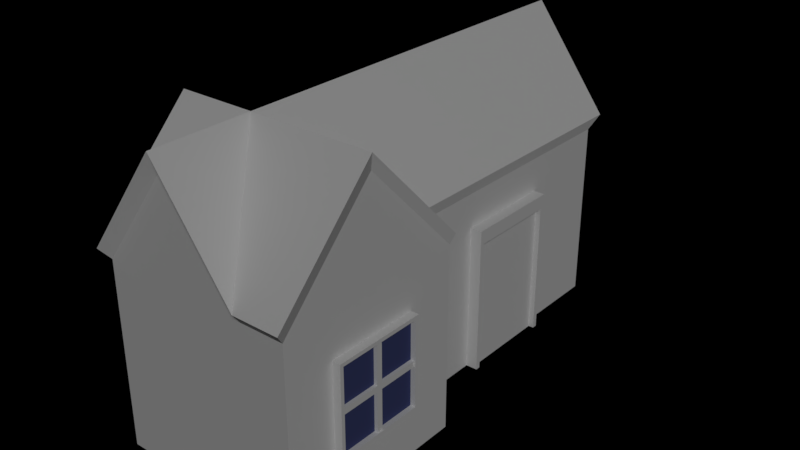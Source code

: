 # Source: house1.blend  (saved by Blender 2.78.0; exported with 4.5.12 LTS)
import bpy
from mathutils import Matrix  # noqa: F401  (used for matrix-valued properties, if any)

bpy.ops.wm.read_factory_settings(use_empty=True)
scene = bpy.context.scene
scene.name = 'Scene'

# ---- collections
col_collection_1 = bpy.data.collections.new('Collection 1'); scene.collection.children.link(col_collection_1)

# ---- materials (node trees are filled in below, after node groups)
mat_wall = bpy.data.materials.new('Wall')
mat_wall.alpha_threshold = 0.0
mat_wall.use_transparent_shadow = False
mat_wall.roughness = 0.5
mat_roof = bpy.data.materials.new('Roof')
mat_roof.alpha_threshold = 0.0
mat_roof.use_transparent_shadow = False
mat_roof.roughness = 0.5
mat_frame = bpy.data.materials.new('Frame')
mat_frame.alpha_threshold = 0.0
mat_frame.use_transparent_shadow = False
mat_frame.roughness = 0.5
mat_glass = bpy.data.materials.new('Glass')
mat_glass.alpha_threshold = 0.0
mat_glass.use_transparent_shadow = False
mat_glass.diffuse_color = (0.06093, 0.07357, 0.2019, 1.0)
mat_glass.roughness = 0.5
mat_door = bpy.data.materials.new('Door')
mat_door.alpha_threshold = 0.0
mat_door.use_transparent_shadow = False
mat_door.roughness = 0.5

# ---- material node trees

# ---- lights
light_sun = bpy.data.lights.new('Sun', 'SUN')
light_sun.transmission_factor = 0.0
light_sun.angle = 0.1993
light_sun.energy = 1.0
light_sun.shadow_buffer_clip_start = 0.5
light_sun.shadow_soft_size = 0.1
light_sun.shadow_cascade_max_distance = 1000.0

# ---- meshes
me_cube_003 = bpy.data.meshes.new('Cube.003')
me_cube_003.from_pydata([(0.5313, 1.019, 0.0), (0.5313, 1.019, 1.561), (0.5313, 2.092, 0.0), (0.5313, 2.092, 1.561), (0.5984, 1.07, 0.0), (0.5984, 1.07, 1.413), (0.5984, 2.041, 0.0), (0.5984, 2.041, 1.413), (0.5984, 2.092, 1.561), (0.5984, 2.092, 0.0), (0.5984, 1.019, 0.0), (0.5984, 1.019, 1.561), (0.6535, 2.092, 1.561), (0.6535, 2.092, 0.0), (0.6535, 1.019, 1.561), (0.6535, 1.019, 0.0), (0.6535, 2.041, 1.413), (0.6535, 2.041, 0.0), (0.6535, 1.07, 1.413), (0.6535, 1.07, 0.0), (0.9844, -1.405, 0.5399), (0.9844, -1.405, 1.508), (0.9844, -0.4371, 0.5399), (0.9844, -0.4371, 1.508), (1.054, -1.368, 0.5777), (1.054, -1.368, 1.47), (1.054, -0.4749, 0.5777), (1.054, -0.4749, 1.47), (1.054, -0.4371, 1.508), (1.054, -0.4371, 0.5399), (1.054, -1.405, 0.5399), (1.054, -1.405, 1.508), (1.07, -0.4371, 1.508), (1.07, -0.4371, 0.5399), (1.07, -1.405, 0.5399), (1.07, -1.405, 1.508), (1.07, -0.4749, 1.47), (1.07, -0.4749, 0.5777), (1.07, -1.368, 0.5777), (1.07, -1.368, 1.47), (0.9844, -0.889, 0.5399), (0.9844, -0.9535, 0.5399), (0.9844, -0.9535, 1.508), (0.9844, -0.889, 1.508), (1.054, -0.9535, 0.5399), (1.054, -0.889, 0.5399), (1.054, -0.889, 1.508), (1.054, -0.9535, 1.508), (1.054, -0.951, 0.5777), (1.054, -0.8915, 0.5777), (1.054, -0.8915, 1.47), (1.054, -0.951, 1.47), (1.07, -0.9535, 0.5399), (1.07, -0.889, 0.5399), (1.07, -0.889, 1.508), (1.07, -0.9535, 1.508), (1.07, -0.951, 0.5777), (1.07, -0.8915, 0.5777), (1.07, -0.8915, 1.47), (1.07, -0.951, 1.47), (0.9844, -1.405, 0.9918), (0.9844, -1.405, 1.056), (0.9844, -0.4371, 1.056), (0.9844, -0.4371, 0.9918), (1.054, -0.4371, 1.056), (1.054, -0.4371, 0.9918), (1.054, -1.405, 1.056), (1.054, -1.405, 0.9918), (1.054, -0.4749, 1.054), (1.054, -0.4749, 0.9943), (1.054, -1.368, 1.054), (1.054, -1.368, 0.9943), (1.07, -0.4371, 1.056), (1.07, -0.4371, 0.9918), (1.07, -1.405, 1.056), (1.07, -1.405, 0.9918), (1.07, -0.4749, 1.054), (1.07, -0.4749, 0.9943), (1.07, -1.368, 1.054), (1.07, -1.368, 0.9943), (1.054, -0.8915, 1.054), (1.054, -0.8915, 0.9943), (1.054, -0.951, 1.054), (1.054, -0.951, 0.9943), (1.017, -0.4749, 0.9943), (1.017, -0.4749, 0.5777), (1.017, -0.8915, 0.5777), (1.017, -0.951, 1.47), (1.017, -1.368, 1.47), (1.017, -1.368, 0.9943), (1.017, -1.368, 0.5777), (1.017, -0.951, 0.5777), (1.017, -0.4749, 1.47), (1.017, -0.8915, 1.47), (1.017, -0.8915, 0.9943), (1.017, -0.951, 0.9943), (1.017, -0.4749, 1.054), (1.017, -1.368, 1.054), (1.017, -0.8915, 1.054), (1.017, -0.951, 1.054), (-1.016, 0.07288, 0.5399), (-1.016, 0.07288, 1.508), (-1.016, -0.8954, 0.5399), (-1.016, -0.8954, 1.508), (-1.085, 0.03509, 0.5777), (-1.085, 0.03509, 1.47), (-1.085, -0.8576, 0.5777), (-1.085, -0.8576, 1.47), (-1.085, -0.8954, 1.508), (-1.085, -0.8954, 0.5399), (-1.085, 0.07288, 0.5399), (-1.085, 0.07288, 1.508), (-1.101, -0.8954, 1.508), (-1.101, -0.8954, 0.5399), (-1.101, 0.07288, 0.5399), (-1.101, 0.07288, 1.508), (-1.101, -0.8576, 1.47), (-1.101, -0.8576, 0.5777), (-1.101, 0.03509, 0.5777), (-1.101, 0.03509, 1.47), (-1.016, -0.4435, 0.5399), (-1.016, -0.379, 0.5399), (-1.016, -0.379, 1.508), (-1.016, -0.4435, 1.508), (-1.085, -0.379, 0.5399), (-1.085, -0.4435, 0.5399), (-1.085, -0.4435, 1.508), (-1.085, -0.379, 1.508), (-1.085, -0.3815, 0.5777), (-1.085, -0.441, 0.5777), (-1.085, -0.441, 1.47), (-1.085, -0.3815, 1.47), (-1.101, -0.379, 0.5399), (-1.101, -0.4435, 0.5399), (-1.101, -0.4435, 1.508), (-1.101, -0.379, 1.508), (-1.101, -0.3815, 0.5777), (-1.101, -0.441, 0.5777), (-1.101, -0.441, 1.47), (-1.101, -0.3815, 1.47), (-1.016, 0.07288, 0.9918), (-1.016, 0.07288, 1.056), (-1.016, -0.8954, 1.056), (-1.016, -0.8954, 0.9918), (-1.085, -0.8954, 1.056), (-1.085, -0.8954, 0.9918), (-1.085, 0.07288, 1.056), (-1.085, 0.07288, 0.9918), (-1.085, -0.8576, 1.054), (-1.085, -0.8576, 0.9943), (-1.085, 0.03509, 1.054), (-1.085, 0.03509, 0.9943), (-1.101, -0.8954, 1.056), (-1.101, -0.8954, 0.9918), (-1.101, 0.07288, 1.056), (-1.101, 0.07288, 0.9918), (-1.101, -0.8576, 1.054), (-1.101, -0.8576, 0.9943), (-1.101, 0.03509, 1.054), (-1.101, 0.03509, 0.9943), (-1.085, -0.441, 1.054), (-1.085, -0.441, 0.9943), (-1.085, -0.3815, 1.054), (-1.085, -0.3815, 0.9943), (-1.048, -0.8576, 0.9943), (-1.048, -0.8576, 0.5777), (-1.048, -0.441, 0.5777), (-1.048, -0.3815, 1.47), (-1.048, 0.03509, 1.47), (-1.048, 0.03509, 0.9943), (-1.048, 0.03509, 0.5777), (-1.048, -0.3815, 0.5777), (-1.048, -0.8576, 1.47), (-1.048, -0.441, 1.47), (-1.048, -0.441, 0.9943), (-1.048, -0.3815, 0.9943), (-1.048, -0.8576, 1.054), (-1.048, 0.03509, 1.054), (-1.048, -0.441, 1.054), (-1.048, -0.3815, 1.054), (-1.016, 2.323, 0.5399), (-1.016, 2.323, 1.508), (-1.016, 1.355, 0.5399), (-1.016, 1.355, 1.508), (-1.085, 2.285, 0.5777), (-1.085, 2.285, 1.47), (-1.085, 1.392, 0.5777), (-1.085, 1.392, 1.47), (-1.085, 1.355, 1.508), (-1.085, 1.355, 0.5399), (-1.085, 2.323, 0.5399), (-1.085, 2.323, 1.508), (-1.101, 1.355, 1.508), (-1.101, 1.355, 0.5399), (-1.101, 2.323, 0.5399), (-1.101, 2.323, 1.508), (-1.101, 1.392, 1.47), (-1.101, 1.392, 0.5777), (-1.101, 2.285, 0.5777), (-1.101, 2.285, 1.47), (-1.016, 1.806, 0.5399), (-1.016, 1.871, 0.5399), (-1.016, 1.871, 1.508), (-1.016, 1.806, 1.508), (-1.085, 1.871, 0.5399), (-1.085, 1.806, 0.5399), (-1.085, 1.806, 1.508), (-1.085, 1.871, 1.508), (-1.085, 1.869, 0.5777), (-1.085, 1.809, 0.5777), (-1.085, 1.809, 1.47), (-1.085, 1.869, 1.47), (-1.101, 1.871, 0.5399), (-1.101, 1.806, 0.5399), (-1.101, 1.806, 1.508), (-1.101, 1.871, 1.508), (-1.101, 1.869, 0.5777), (-1.101, 1.809, 0.5777), (-1.101, 1.809, 1.47), (-1.101, 1.869, 1.47), (-1.016, 2.323, 0.9918), (-1.016, 2.323, 1.056), (-1.016, 1.355, 1.056), (-1.016, 1.355, 0.9918), (-1.085, 1.355, 1.056), (-1.085, 1.355, 0.9918), (-1.085, 2.323, 1.056), (-1.085, 2.323, 0.9918), (-1.085, 1.392, 1.054), (-1.085, 1.392, 0.9943), (-1.085, 2.285, 1.054), (-1.085, 2.285, 0.9943), (-1.101, 1.355, 1.056), (-1.101, 1.355, 0.9918), (-1.101, 2.323, 1.056), (-1.101, 2.323, 0.9918), (-1.101, 1.392, 1.054), (-1.101, 1.392, 0.9943), (-1.101, 2.285, 1.054), (-1.101, 2.285, 0.9943), (-1.085, 1.809, 1.054), (-1.085, 1.809, 0.9943), (-1.085, 1.869, 1.054), (-1.085, 1.869, 0.9943), (-1.048, 1.392, 0.9943), (-1.048, 1.392, 0.5777), (-1.048, 1.809, 0.5777), (-1.048, 1.869, 1.47), (-1.048, 2.285, 1.47), (-1.048, 2.285, 0.9943), (-1.048, 2.285, 0.5777), (-1.048, 1.869, 0.5777), (-1.048, 1.392, 1.47), (-1.048, 1.809, 1.47), (-1.048, 1.809, 0.9943), (-1.048, 1.869, 0.9943), (-1.048, 1.392, 1.054), (-1.048, 2.285, 1.054), (-1.048, 1.809, 1.054), (-1.048, 1.869, 1.054), (0.9844, -1.917, 1.924), (-1.016, -1.917, 1.924), (-1.016, 0.08333, 1.924), (0.5313, 0.08333, 1.924), (0.5313, -1.917, 1.924), (-1.016, 3.083, 1.924), (0.9844, -0.9167, 2.963), (-1.016, -0.9167, 2.963), (1.039, -0.9609, 3.142), (1.039, -2.016, 2.046), (-0.2557, 0.0944, 3.142), (-1.072, 0.0944, 2.046), (-0.2557, -2.016, 3.142), (-1.072, -2.016, 2.046), (-1.072, -0.9609, 3.142), (1.039, 0.0944, 2.046), (0.5605, 0.0944, 2.046), (0.5605, -2.016, 2.046), (0.5605, -0.9609, 3.142), (-0.2557, 3.26, 3.142), (-1.072, 3.26, 2.046), (0.5605, 3.26, 2.046), (-0.2557, -0.9609, 3.142), (0.9844, 0.08333, -1.788e-07), (0.9844, -1.917, -1.788e-07), (-1.016, -1.917, -1.788e-07), (-1.016, 0.08333, -1.788e-07), (0.9844, 0.08333, 1.924), (0.5313, 0.08333, -1.788e-07), (0.5313, -1.917, -1.788e-07), (0.5313, 3.083, 4.172e-07), (-1.016, 3.083, 4.172e-07), (0.5313, 3.083, 1.924), (-0.2422, -1.917, -1.788e-07), (-0.2422, -1.917, 2.963), (-0.2422, 3.083, 4.172e-07), (-0.2422, 3.083, 2.963), (0.9844, -0.9167, -1.788e-07), (-1.016, -0.9167, -1.788e-07)], [], [(2, 3, 8, 9), (6, 7, 5, 4), (10, 11, 1, 0), (8, 3, 1, 11), (9, 8, 12, 13), (6, 4, 10, 9), (8, 11, 14, 12), (16, 17, 13, 12), (18, 16, 12, 14), (19, 18, 14, 15), (4, 5, 18, 19), (11, 10, 15, 14), (5, 7, 16, 18), (7, 6, 17, 16), (62, 23, 28, 64), (69, 81, 94, 84), (66, 31, 21, 61), (41, 44, 30, 20), (47, 42, 21, 31), (48, 24, 38, 56), (70, 25, 39, 78), (64, 28, 32, 72), (47, 31, 35, 55), (77, 37, 33, 73), (56, 38, 34, 52), (58, 36, 32, 54), (78, 39, 35, 74), (67, 30, 34, 75), (45, 29, 33, 53), (50, 27, 36, 58), (69, 26, 37, 77), (25, 51, 59, 39), (51, 50, 58, 59), (30, 44, 52, 34), (44, 45, 53, 52), (39, 59, 55, 35), (59, 58, 54, 55), (37, 57, 53, 33), (57, 56, 52, 53), (28, 46, 54, 32), (46, 47, 55, 54), (26, 49, 57, 37), (49, 48, 56, 57), (28, 23, 43, 46), (46, 43, 42, 47), (22, 29, 45, 40), (40, 45, 44, 41), (48, 83, 95, 91), (80, 50, 51, 82), (49, 81, 83, 48), (81, 80, 82, 83), (49, 26, 85, 86), (69, 68, 80, 81), (27, 68, 76, 36), (68, 69, 77, 76), (31, 66, 74, 35), (66, 67, 75, 74), (38, 79, 75, 34), (79, 78, 74, 75), (36, 76, 72, 32), (76, 77, 73, 72), (29, 65, 73, 33), (65, 64, 72, 73), (24, 71, 79, 38), (71, 70, 78, 79), (30, 67, 60, 20), (67, 66, 61, 60), (81, 49, 86, 94), (83, 82, 70, 71), (22, 63, 65, 29), (63, 62, 64, 65), (99, 87, 88, 97), (96, 92, 93, 98), (85, 84, 94, 86), (91, 95, 89, 90), (51, 25, 88, 87), (24, 48, 91, 90), (50, 80, 98, 93), (80, 68, 96, 98), (83, 71, 89, 95), (71, 24, 90, 89), (70, 82, 99, 97), (27, 50, 93, 92), (82, 51, 87, 99), (68, 27, 92, 96), (26, 69, 84, 85), (25, 70, 97, 88), (142, 103, 108, 144), (149, 161, 174, 164), (146, 111, 101, 141), (121, 124, 110, 100), (127, 122, 101, 111), (128, 104, 118, 136), (150, 105, 119, 158), (144, 108, 112, 152), (127, 111, 115, 135), (157, 117, 113, 153), (136, 118, 114, 132), (138, 116, 112, 134), (158, 119, 115, 154), (147, 110, 114, 155), (125, 109, 113, 133), (130, 107, 116, 138), (149, 106, 117, 157), (105, 131, 139, 119), (131, 130, 138, 139), (110, 124, 132, 114), (124, 125, 133, 132), (119, 139, 135, 115), (139, 138, 134, 135), (117, 137, 133, 113), (137, 136, 132, 133), (108, 126, 134, 112), (126, 127, 135, 134), (106, 129, 137, 117), (129, 128, 136, 137), (108, 103, 123, 126), (126, 123, 122, 127), (102, 109, 125, 120), (120, 125, 124, 121), (128, 163, 175, 171), (160, 130, 131, 162), (129, 161, 163, 128), (161, 160, 162, 163), (129, 106, 165, 166), (149, 148, 160, 161), (107, 148, 156, 116), (148, 149, 157, 156), (111, 146, 154, 115), (146, 147, 155, 154), (118, 159, 155, 114), (159, 158, 154, 155), (116, 156, 152, 112), (156, 157, 153, 152), (109, 145, 153, 113), (145, 144, 152, 153), (104, 151, 159, 118), (151, 150, 158, 159), (110, 147, 140, 100), (147, 146, 141, 140), (161, 129, 166, 174), (163, 162, 150, 151), (102, 143, 145, 109), (143, 142, 144, 145), (179, 167, 168, 177), (176, 172, 173, 178), (165, 164, 174, 166), (171, 175, 169, 170), (131, 105, 168, 167), (104, 128, 171, 170), (130, 160, 178, 173), (160, 148, 176, 178), (163, 151, 169, 175), (151, 104, 170, 169), (150, 162, 179, 177), (107, 130, 173, 172), (162, 131, 167, 179), (148, 107, 172, 176), (106, 149, 164, 165), (105, 150, 177, 168), (222, 183, 188, 224), (229, 241, 254, 244), (226, 191, 181, 221), (201, 204, 190, 180), (207, 202, 181, 191), (208, 184, 198, 216), (230, 185, 199, 238), (224, 188, 192, 232), (207, 191, 195, 215), (237, 197, 193, 233), (216, 198, 194, 212), (218, 196, 192, 214), (238, 199, 195, 234), (227, 190, 194, 235), (205, 189, 193, 213), (210, 187, 196, 218), (229, 186, 197, 237), (185, 211, 219, 199), (211, 210, 218, 219), (190, 204, 212, 194), (204, 205, 213, 212), (199, 219, 215, 195), (219, 218, 214, 215), (197, 217, 213, 193), (217, 216, 212, 213), (188, 206, 214, 192), (206, 207, 215, 214), (186, 209, 217, 197), (209, 208, 216, 217), (188, 183, 203, 206), (206, 203, 202, 207), (182, 189, 205, 200), (200, 205, 204, 201), (208, 243, 255, 251), (240, 210, 211, 242), (209, 241, 243, 208), (241, 240, 242, 243), (209, 186, 245, 246), (229, 228, 240, 241), (187, 228, 236, 196), (228, 229, 237, 236), (191, 226, 234, 195), (226, 227, 235, 234), (198, 239, 235, 194), (239, 238, 234, 235), (196, 236, 232, 192), (236, 237, 233, 232), (189, 225, 233, 193), (225, 224, 232, 233), (184, 231, 239, 198), (231, 230, 238, 239), (190, 227, 220, 180), (227, 226, 221, 220), (241, 209, 246, 254), (243, 242, 230, 231), (182, 223, 225, 189), (223, 222, 224, 225), (259, 247, 248, 257), (256, 252, 253, 258), (245, 244, 254, 246), (251, 255, 249, 250), (211, 185, 248, 247), (184, 208, 251, 250), (210, 240, 258, 253), (240, 228, 256, 258), (243, 231, 249, 255), (231, 184, 250, 249), (230, 242, 259, 257), (187, 210, 253, 252), (242, 211, 247, 259), (228, 187, 252, 256), (186, 229, 244, 245), (185, 230, 257, 248), (267, 261, 273, 274), (296, 265, 280, 279), (264, 260, 269, 277), (260, 266, 268, 269), (265, 262, 271, 280), (266, 287, 275, 268), (262, 267, 274, 271), (294, 264, 277, 272), (287, 263, 276, 275), (263, 292, 281, 276), (261, 294, 272, 273), (292, 296, 279, 281), (282, 274, 273), (270, 276, 281, 279), (268, 278, 277, 269), (271, 270, 279, 280), (282, 272, 277), (276, 270, 282), (275, 276, 278, 268), (271, 274, 282), (278, 282, 277), (278, 276, 282), (270, 271, 282), (272, 282, 273), (297, 266, 260, 284), (293, 294, 261, 285), (298, 267, 262, 286), (287, 283, 288, 263), (284, 260, 264, 289), (296, 295, 291, 265), (286, 262, 265, 291), (263, 288, 290, 292), (292, 290, 295, 296), (289, 264, 294, 293), (285, 261, 267, 298), (283, 287, 266, 297)])
me_cube_003.polygons.foreach_set('material_index', [2, 4, 2, 2, 2, 2, 2, 2, 2, 2, 2, 2, 2, 2, 2, 2, 2, 2, 2, 2, 2, 2, 2, 2, 2, 2, 2, 2, 2, 2, 2, 2, 2, 2, 2, 2, 2, 2, 2, 2, 2, 2, 2, 2, 2, 2, 2, 2, 2, 2, 2, 2, 2, 2, 2, 2, 2, 2, 2, 2, 2, 2, 2, 2, 2, 2, 2, 2, 2, 2, 2, 3, 3, 3, 3, 2, 2, 2, 2, 2, 2, 2, 2, 2, 2, 2, 2, 2, 2, 2, 2, 2, 2, 2, 2, 2, 2, 2, 2, 2, 2, 2, 2, 2, 2, 2, 2, 2, 2, 2, 2, 2, 2, 2, 2, 2, 2, 2, 2, 2, 2, 2, 2, 2, 2, 2, 2, 2, 2, 2, 2, 2, 2, 2, 2, 2, 2, 2, 2, 2, 2, 2, 2, 2, 3, 3, 3, 3, 2, 2, 2, 2, 2, 2, 2, 2, 2, 2, 2, 2, 2, 2, 2, 2, 2, 2, 2, 2, 2, 2, 2, 2, 2, 2, 2, 2, 2, 2, 2, 2, 2, 2, 2, 2, 2, 2, 2, 2, 2, 2, 2, 2, 2, 2, 2, 2, 2, 2, 2, 2, 2, 2, 2, 2, 2, 2, 2, 2, 2, 2, 2, 2, 2, 2, 2, 2, 2, 3, 3, 3, 3, 2, 2, 2, 2, 2, 2, 2, 2, 2, 2, 2, 2, 1, 1, 1, 1, 1, 1, 1, 1, 1, 1, 1, 1, 1, 1, 1, 1, 1, 1, 1, 1, 1, 1, 1, 1, 0, 0, 0, 0, 0, 0, 0, 0, 0, 0, 0, 0])
_uv = me_cube_003.uv_layers.new(name='UVMap')
_uv.uv.foreach_set('vector', [0.0, 0.0, 0.0, 0.0, 0.0, 0.0, 0.0, 0.0, 0.0, 0.0, 0.0, 0.0, 0.0, 0.0, 0.0, 0.0, 0.0, 0.0, 0.0, 0.0, 0.0, 0.0, 0.0, 0.0, 0.0, 0.0, 0.0, 0.0, 0.0, 0.0, 0.0, 0.0, 0.0, 0.0, 0.0, 0.0, 0.0, 0.0, 0.0, 0.0, 0.0, 0.0, 0.0, 0.0, 0.0, 0.0, 0.0, 0.0, 0.0, 0.0, 0.0, 0.0, 0.0, 0.0, 0.0, 0.0, 0.0, 0.0, 0.0, 0.0, 0.0, 0.0, 0.0, 0.0, 0.0, 0.0, 0.0, 0.0, 0.0, 0.0, 0.0, 0.0, 0.0, 0.0, 0.0, 0.0, 0.0, 0.0, 0.0, 0.0, 0.0, 0.0, 0.0, 0.0, 0.0, 0.0, 0.0, 0.0, 0.0, 0.0, 0.0, 0.0, 0.0, 0.0, 0.0, 0.0, 0.0, 0.0, 0.0, 0.0, 0.0, 0.0, 0.0, 0.0, 0.0, 0.0, 0.0, 0.0, 0.0, 0.0, 0.0, 0.0, 0.0, 0.0, 0.0, 0.0, 0.0, 0.0, 0.0, 0.0, 0.0, 0.0, 0.0, 0.0, 0.0, 0.0, 0.0, 0.0, 0.0, 0.0, 0.0, 0.0, 0.0, 0.0, 0.0, 0.0, 0.0, 0.0, 0.0, 0.0, 0.0, 0.0, 0.0, 0.0, 0.0, 0.0, 0.0, 0.0, 0.0, 0.0, 0.0, 0.0, 0.0, 0.0, 0.0, 0.0, 0.0, 0.0, 0.0, 0.0, 0.0, 0.0, 0.0, 0.0, 0.0, 0.0, 0.0, 0.0, 0.0, 0.0, 0.0, 0.0, 0.0, 0.0, 0.0, 0.0, 0.0, 0.0, 0.0, 0.0, 0.0, 0.0, 0.0, 0.0, 0.0, 0.0, 0.0, 0.0, 0.0, 0.0, 0.0, 0.0, 0.0, 0.0, 0.0, 0.0, 0.0, 0.0, 0.0, 0.0, 0.0, 0.0, 0.0, 0.0, 0.0, 0.0, 0.0, 0.0, 0.0, 0.0, 0.0, 0.0, 0.0, 0.0, 0.0, 0.0, 0.0, 0.0, 0.0, 0.0, 0.0, 0.0, 0.0, 0.0, 0.0, 0.0, 0.0, 0.0, 0.0, 0.0, 0.0, 0.0, 0.0, 0.0, 0.0, 0.0, 0.0, 0.0, 0.0, 0.0, 0.0, 0.0, 0.0, 0.0, 0.0, 0.0, 0.0, 0.0, 0.0, 0.0, 0.0, 0.0, 0.0, 0.0, 0.0, 0.0, 0.0, 0.0, 0.0, 0.0, 0.0, 0.0, 0.0, 0.0, 0.0, 0.0, 0.0, 0.0, 0.0, 0.0, 0.0, 0.0, 0.0, 0.0, 0.0, 0.0, 0.0, 0.0, 0.0, 0.0, 0.0, 0.0, 0.0, 0.0, 0.0, 0.0, 0.0, 0.0, 0.0, 0.0, 0.0, 0.0, 0.0, 0.0, 0.0, 0.0, 0.0, 0.0, 0.0, 0.0, 0.0, 0.0, 0.0, 0.0, 0.0, 0.0, 0.0, 0.0, 0.0, 0.0, 0.0, 0.0, 0.0, 0.0, 0.0, 0.0, 0.0, 0.0, 0.0, 0.0, 0.0, 0.0, 0.0, 0.0, 0.0, 0.0, 0.0, 0.0, 0.0, 0.0, 0.0, 0.0, 0.0, 0.0, 0.0, 0.0, 0.0, 0.0, 0.0, 0.0, 0.0, 0.0, 0.0, 0.0, 0.0, 0.0, 0.0, 0.0, 0.0, 0.0, 0.0, 0.0, 0.0, 0.0, 0.0, 0.0, 0.0, 0.0, 0.0, 0.0, 0.0, 0.0, 0.0, 0.0, 0.0, 0.0, 0.0, 0.0, 0.0, 0.0, 0.0, 0.0, 0.0, 0.0, 0.0, 0.0, 0.0, 0.0, 0.0, 0.0, 0.0, 0.0, 0.0, 0.0, 0.0, 0.0, 0.0, 0.0, 0.0, 0.0, 0.0, 0.0, 0.0, 0.0, 0.0, 0.0, 0.0, 0.0, 0.0, 0.0, 0.0, 0.0, 0.0, 0.0, 0.0, 0.0, 0.0, 0.0, 0.0, 0.0, 0.0, 0.0, 0.0, 0.0, 0.0, 0.0, 0.0, 0.0, 0.0, 0.0, 0.0, 0.0, 0.0, 0.0, 0.0, 0.0, 0.0, 0.0, 0.0, 0.0, 0.0, 0.0, 0.0, 0.0, 0.0, 0.0, 0.0, 0.0, 0.0, 0.0, 0.0, 0.0, 0.0, 0.0, 0.0, 0.0, 0.0, 0.0, 0.0, 0.0, 0.0, 0.0, 0.0, 0.0, 0.0, 0.0, 0.0, 0.0, 0.0, 0.0, 0.0, 0.0, 0.0, 0.0, 0.0, 0.0, 0.0, 0.0, 0.0, 0.0, 0.0, 0.0, 0.0, 0.0, 0.0, 0.0, 0.0, 0.0, 0.0, 0.0, 0.0, 0.0, 0.0, 0.0, 0.0, 0.0, 0.0, 0.0, 0.0, 0.0, 0.0, 0.0, 0.0, 0.0, 0.0, 0.0, 0.0, 0.0, 0.0, 0.0, 0.0, 0.0, 0.0, 0.0, 0.0, 0.0, 0.0, 0.0, 0.0, 0.0, 0.0, 0.0, 0.0, 0.0, 0.0, 0.0, 0.0, 0.0, 0.0, 0.0, 0.0, 0.0, 0.0, 0.0, 0.0, 0.0, 0.0, 0.0, 0.0, 0.0, 0.0, 0.0, 0.0, 0.0, 0.0, 0.0, 0.0, 0.0, 0.0, 0.0, 0.0, 0.0, 0.0, 0.0, 0.0, 0.0, 0.0, 0.0, 0.0, 0.0, 0.0, 0.0, 0.0, 0.0, 0.0, 0.0, 0.0, 0.0, 0.0, 0.0, 0.0, 0.0, 0.0, 0.0, 0.0, 0.0, 0.0, 0.0, 0.0, 0.0, 0.0, 0.0, 0.0, 0.0, 0.0, 0.0, 0.0, 0.0, 0.0, 0.0, 0.0, 0.0, 0.0, 0.0, 0.0, 0.0, 0.0, 0.0, 0.0, 0.0, 0.0, 0.0, 0.0, 0.0, 0.0, 0.0, 0.0, 0.0, 0.0, 0.0, 0.0, 0.0, 0.0, 0.0, 0.0, 0.0, 0.0, 0.0, 0.0, 0.0, 0.0, 0.0, 0.0, 0.0, 0.0, 0.0, 0.0, 0.0, 0.0, 0.0, 0.0, 0.0, 0.0, 0.0, 0.0, 0.0, 0.0, 0.0, 0.0, 0.0, 0.0, 0.0, 0.0, 0.0, 0.0, 0.0, 0.0, 0.0, 0.0, 0.0, 0.0, 0.0, 0.0, 0.0, 0.0, 0.0, 0.0, 0.0, 0.0, 0.0, 0.0, 0.0, 0.0, 0.0, 0.0, 0.0, 0.0, 0.0, 0.0, 0.0, 0.0, 0.0, 0.0, 0.0, 0.0, 0.0, 0.0, 0.0, 0.0, 0.0, 0.0, 0.0, 0.0, 0.0, 0.0, 0.0, 0.0, 0.0, 0.0, 0.0, 0.0, 0.0, 0.0, 0.0, 0.0, 0.0, 0.0, 0.0, 0.0, 0.0, 0.0, 0.0, 0.0, 0.0, 0.0, 0.0, 0.0, 0.0, 0.0, 0.0, 0.0, 0.0, 0.0, 0.0, 0.0, 0.0, 0.0, 0.0, 0.0, 0.0, 0.0, 0.0, 0.0, 0.0, 0.0, 0.0, 0.0, 0.0, 0.0, 0.0, 0.0, 0.0, 0.0, 0.0, 0.0, 0.0, 0.0, 0.0, 0.0, 0.0, 0.0, 0.0, 0.0, 0.0, 0.0, 0.0, 0.0, 0.0, 0.0, 0.0, 0.0, 0.0, 0.0, 0.0, 0.0, 0.0, 0.0, 0.0, 0.0, 0.0, 0.0, 0.0, 0.0, 0.0, 0.0, 0.0, 0.0, 0.0, 0.0, 0.0, 0.0, 0.0, 0.0, 0.0, 0.0, 0.0, 0.0, 0.0, 0.0, 0.0, 0.0, 0.0, 0.0, 0.0, 0.0, 0.0, 0.0, 0.0, 0.0, 0.0, 0.0, 0.0, 0.0, 0.0, 0.0, 0.0, 0.0, 0.0, 0.0, 0.0, 0.0, 0.0, 0.0, 0.0, 0.0, 0.0, 0.0, 0.0, 0.0, 0.0, 0.0, 0.0, 0.0, 0.0, 0.0, 0.0, 0.0, 0.0, 0.0, 0.0, 0.0, 0.0, 0.0, 0.0, 0.0, 0.0, 0.0, 0.0, 0.0, 0.0, 0.0, 0.0, 0.0, 0.0, 0.0, 0.0, 0.0, 0.0, 0.0, 0.0, 0.0, 0.0, 0.0, 0.0, 0.0, 0.0, 0.0, 0.0, 0.0, 0.0, 0.0, 0.0, 0.0, 0.0, 0.0, 0.0, 0.0, 0.0, 0.0, 0.0, 0.0, 0.0, 0.0, 0.0, 0.0, 0.0, 0.0, 0.0, 0.0, 0.0, 0.0, 0.0, 0.0, 0.0, 0.0, 0.0, 0.0, 0.0, 0.0, 0.0, 0.0, 0.0, 0.0, 0.0, 0.0, 0.0, 0.0, 0.0, 0.0, 0.0, 0.0, 0.0, 0.0, 0.0, 0.0, 0.0, 0.0, 0.0, 0.0, 0.0, 0.0, 0.0, 0.0, 0.0, 0.0, 0.0, 0.0, 0.0, 0.0, 0.0, 0.0, 0.0, 0.0, 0.0, 0.0, 0.0, 0.0, 0.0, 0.0, 0.0, 0.0, 0.0, 0.0, 0.0, 0.0, 0.0, 0.0, 0.0, 0.0, 0.0, 0.0, 0.0, 0.0, 0.0, 0.0, 0.0, 0.0, 0.0, 0.0, 0.0, 0.0, 0.0, 0.0, 0.0, 0.0, 0.0, 0.0, 0.0, 0.0, 0.0, 0.0, 0.0, 0.0, 0.0, 0.0, 0.0, 0.0, 0.0, 0.0, 0.0, 0.0, 0.0, 0.0, 0.0, 0.0, 0.0, 0.0, 0.0, 0.0, 0.0, 0.0, 0.0, 0.0, 0.0, 0.0, 0.0, 0.0, 0.0, 0.0, 0.0, 0.0, 0.0, 0.0, 0.0, 0.0, 0.0, 0.0, 0.0, 0.0, 0.0, 0.0, 0.0, 0.0, 0.0, 0.0, 0.0, 0.0, 0.0, 0.0, 0.0, 0.0, 0.0, 0.0, 0.0, 0.0, 0.0, 0.0, 0.0, 0.0, 0.0, 0.0, 0.0, 0.0, 0.0, 0.0, 0.0, 0.0, 0.0, 0.0, 0.0, 0.0, 0.0, 0.0, 0.0, 0.0, 0.0, 0.0, 0.0, 0.0, 0.0, 0.0, 0.0, 0.0, 0.0, 0.0, 0.0, 0.0, 0.0, 0.0, 0.0, 0.0, 0.0, 0.0, 0.0, 0.0, 0.0, 0.0, 0.0, 0.0, 0.0, 0.0, 0.0, 0.0, 0.0, 0.0, 0.0, 0.0, 0.0, 0.0, 0.0, 0.0, 0.0, 0.0, 0.0, 0.0, 0.0, 0.0, 0.0, 0.0, 0.0, 0.0, 0.0, 0.0, 0.0, 0.0, 0.0, 0.0, 0.0, 0.0, 0.0, 0.0, 0.0, 0.0, 0.0, 0.0, 0.0, 0.0, 0.0, 0.0, 0.0, 0.0, 0.0, 0.0, 0.0, 0.0, 0.0, 0.0, 0.0, 0.0, 0.0, 0.0, 0.0, 0.0, 0.0, 0.0, 0.0, 0.0, 0.0, 0.0, 0.0, 0.0, 0.0, 0.0, 0.0, 0.0, 0.0, 0.0, 0.0, 0.0, 0.0, 0.0, 0.0, 0.0, 0.0, 0.0, 0.0, 0.0, 0.0, 0.0, 0.0, 0.0, 0.0, 0.0, 0.0, 0.0, 0.0, 0.0, 0.0, 0.0, 0.0, 0.0, 0.0, 0.0, 0.0, 0.0, 0.0, 0.0, 0.0, 0.0, 0.0, 0.0, 0.0, 0.0, 0.0, 0.0, 0.0, 0.0, 0.0, 0.0, 0.0, 0.0, 0.0, 0.0, 0.0, 0.0, 0.0, 0.0, 0.0, 0.0, 0.0, 0.0, 0.0, 0.0, 0.0, 0.0, 0.0, 0.0, 0.0, 0.0, 0.0, 0.0, 0.0, 0.0, 0.0, 0.0, 0.0, 0.0, 0.0, 0.0, 0.0, 0.0, 0.0, 0.0, 0.0, 0.0, 0.0, 0.0, 0.0, 0.0, 0.0, 0.0, 0.0, 0.0, 0.0, 0.0, 0.0, 0.0, 0.0, 0.0, 0.0, 0.0, 0.0, 0.0, 0.0, 0.0, 0.0, 0.0, 0.0, 0.0, 0.0, 0.0, 0.0, 0.0, 0.0, 0.0, 0.0, 0.0, 0.0, 0.0, 0.0, 0.0, 0.0, 0.0, 0.0, 0.0, 0.0, 0.0, 0.0, 0.0, 0.0, 0.0, 0.0, 0.0, 0.0, 0.0, 0.0, 0.0, 0.0, 0.0, 0.0, 0.0, 0.0, 0.0, 0.0, 0.0, 0.0, 0.0, 0.0, 0.0, 0.0, 0.0, 0.0, 0.0, 0.0, 0.0, 0.0, 0.0, 0.0, 0.0, 0.0, 0.0, 0.0, 0.0, 0.0, 0.0, 0.0, 0.0, 0.0, 0.0, 0.0, 0.0, 0.0, 0.0, 0.0, 0.0, 0.0, 0.0, 0.0, 0.0, 0.0, 0.0, 0.0, 0.0, 0.0, 0.0, 0.0, 0.0, 0.0, 0.0, 0.0, 0.0, 0.0, 0.0, 0.0, 0.0, 0.0, 0.0, 0.0, 0.0, 0.0, 0.0, 0.0, 0.0, 0.0, 0.0, 0.0, 0.0, 0.0, 0.0, 0.0, 0.0, 0.0, 0.0, 0.0, 0.0, 0.0, 0.0, 0.0, 0.0, 0.0, 0.0, 0.0, 0.0, 0.0, 0.0, 0.0, 0.0, 0.0, 0.0, 0.0, 0.0, 0.0, 0.0, 0.0, 0.0, 0.0, 0.0, 0.0, 0.0, 0.0, 0.0, 0.0, 0.0, 0.0, 0.0, 0.0, 0.0, 0.0, 0.0, 0.0, 0.0, 0.0, 0.0, 0.0, 0.0, 0.0, 0.0, 0.0, 0.0, 0.0, 0.0, 0.0, 0.0, 0.0, 0.0, 0.0, 0.0, 0.0, 0.0, 0.0, 0.0, 0.0, 0.0, 0.0, 0.0, 0.0, 0.0, 0.0, 0.0, 0.0, 0.0, 0.0, 0.0, 0.0, 0.0, 0.0, 0.0, 0.0, 0.0, 0.0, 0.0, 0.0, 0.0, 0.0, 0.0, 0.0, 0.0, 0.0, 0.0, 0.0, 0.0, 0.0, 0.0, 0.0, 0.0, 0.0, 0.0, 0.0, 0.0, 0.0, 0.0, 0.0, 0.0, 0.0, 0.0, 0.0, 0.0, 0.0, 0.0, 0.0, 0.0, 0.0, 0.0, 0.0, 0.0, 0.0, 0.0, 0.0, 0.0, 0.0, 0.0, 0.0, 0.0, 0.0, 0.0, 0.0, 0.0, 0.0, 0.0, 0.0, 0.0, 0.0, 0.0, 0.0, 0.0, 0.0, 0.0, 0.0, 0.0, 0.0, 0.0, 0.0, 0.0, 0.0, 0.0, 0.0, 0.0, 0.0, 0.0, 0.0, 0.0, 0.0, 0.0, 0.0, 0.0, 0.0, 0.0, 0.0, 0.0, 0.0, 0.0, 0.0, 0.0, 0.0, 0.0, 0.0, 0.0, 0.0, 0.0, 0.0, 0.0, 0.0, 0.0, 0.0, 0.0, 0.0, 0.0, 0.0, 0.0, 0.0, 0.0, 0.0, 0.0, 0.0, 0.0, 0.0, 0.0, 0.0, 0.0, 0.0, 0.0, 0.0, 0.0, 0.0, 0.0, 0.0, 0.0, 0.0, 0.0, 0.0, 0.0, 0.0, 0.0, 0.0, 0.0, 0.0, 0.0, 0.0, 0.0, 0.0, 0.0, 0.0, 0.0, 0.0, 0.0, 0.0, 0.0, 0.0, 0.0, 0.0, 0.0, 0.0, 0.0, 0.0, 0.0, 0.0, 0.0, 0.0, 0.0, 0.0, 0.0, 0.0, 0.0, 0.0, 0.0, 0.0, 0.0, 0.0, 0.0, 0.0, 0.0, 0.0, 0.0, 0.0, 0.0, 0.0, 0.0, 0.0, 0.0, 0.0, 0.0, 0.0, 0.0, 0.0, 0.0, 0.0, 0.0, 0.0, 0.0, 0.0, 0.0, 0.0, 0.0, 0.0, 0.0, 0.0, 0.0, 0.0, 0.0, 0.0, 0.0, 0.0, 0.0, 0.0, 0.0, 0.0, 0.0, 0.0, 0.0, 0.0, 0.0, 0.0, 0.0, 0.0, 0.0, 0.0, 0.0, 0.0, 0.0, 0.0, 0.0, 0.0, 0.0, 0.0, 0.0, 0.0, 0.0, 0.0, 0.0, 0.0, 0.0, 0.0, 0.0, 0.0, 0.0, 0.0, 0.0, 0.0, 0.0, 0.0, 0.0, 0.0, 0.0, 0.0, 0.0, 0.0, 0.0, 0.0, 0.0, 0.0, 0.0, 0.0, 0.0, 0.0, 0.0, 0.0, 0.0, 0.0, 0.0, 0.0, 0.0, 0.0, 0.0, 0.0, 0.0, 0.0, 0.0, 0.0, 0.0, 0.0, 0.0, 0.0, 0.0, 0.0, 0.0, 0.0, 0.0, 0.0, 0.0, 0.0, 0.0, 0.0, 0.0, 0.0, 0.0, 0.0, 0.0, 0.0, 0.0, 0.0, 0.0, 0.0, 0.0, 0.0, 0.0, 0.0, 0.0, 0.0, 0.0, 0.0, 0.0, 0.0, 0.0, 0.0, 0.0, 0.0, 0.0, 0.0, 0.0, 0.0, 0.0, 0.0, 0.0, 0.0, 0.0, 0.0, 0.0, 0.0, 0.0, 0.0, 0.0, 0.0, 0.0, 0.0, 0.0, 0.0, 0.0, 0.0, 0.0, 0.0, 0.0, 0.0, 0.0, 0.0, 0.0, 0.0, 0.0, 0.0, 0.0, 0.0, 0.0, 0.0, 0.0, 0.0, 0.0, 0.0, 0.0, 0.0, 0.0, 0.0, 0.0, 0.0, 0.0, 0.0, 0.0, 0.0, 0.0, 0.0, 0.0, 0.0, 0.0, 0.0, 0.0, 0.0, 0.0, 0.0, 0.0, 0.0, 0.0, 0.0, 0.0, 0.0, 0.0, 0.0, 0.0, 0.0, 0.0, 0.0, 0.0, 0.0, 0.0, 0.0, 0.0, 0.0, 0.0, 0.0, 0.0, 0.0, 0.0, 0.0, 0.0, 0.0, 0.0, 0.0, 0.0, 0.0, 0.0, 0.0, 0.0, 0.0, 0.0, 0.0, 0.0, 0.0, 0.0, 0.0, 0.0, 0.0, 0.0, 0.0, 0.0, 0.0, 0.0, 0.0, 0.0, 0.0, 0.0, 0.0, 0.0, 0.0, 0.0, 0.0, 0.0, 0.0, 0.0, 0.0, 0.0, 0.0, 0.0, 0.0, 0.0, 0.0, 0.0, 0.0, 0.0, 0.0, 0.0, 0.0, 0.0, 0.0, 0.0, 0.0, 0.0, 0.0, 0.0, 0.0, 0.0, 0.0, 0.0, 0.0, 0.0, 0.0, 0.0, 0.0, 0.0, 0.0, 0.0, 0.0, 0.0, 0.0, 0.0, 0.0, 0.0, 0.0, 0.0, 0.0, 0.0, 0.0, 0.0, 0.0, 0.0, 0.0, 0.0, 0.0, 0.0, 0.0, 0.0, 0.0, 0.0, 0.0, 0.0, 0.0, 0.0, 0.0, 1.691, 1.689, 0.6838, 2.735, 0.6838, 2.585, 1.691, 1.539, 2.287, -1.032, 1.508, 0.01328, 1.508, -0.1365, 2.287, -1.182, -2.522, 0.9856, -2.522, 0.5295, -2.372, 0.5295, -2.372, 0.9856, 1.508, -2.38, 2.515, -1.335, 2.515, -1.185, 1.508, -2.231, 1.505, 0.5267, -1.515, 0.5267, -1.515, 0.377, 1.505, 0.377, 2.515, -1.335, 3.522, -2.38, 3.522, -2.231, 2.515, -1.185, 2.697, 2.734, 1.691, 1.689, 1.691, 1.539, 2.697, 2.585, -1.476, 1.764, -2.522, 0.9856, -2.372, 0.9856, -1.326, 1.764, 0.6811, 0.5295, 0.6811, 0.9856, 0.5313, 0.9856, 0.5313, 0.5295, -1.515, -2.38, 1.505, -2.38, 1.505, -2.231, -1.515, -2.231, -2.522, 2.543, -1.476, 1.764, -1.326, 1.764, -2.372, 2.543, 3.066, 0.01328, 2.287, -1.032, 2.287, -1.182, 3.066, -0.1365, -1.07, 2.546, -1.07, 3.325, -2.522, 3.325, -1.515, -0.9269, -1.515, -2.231, 1.505, -2.231, 1.505, -0.9269, -0.9204, 0.5295, -0.9204, 0.9856, -2.372, 0.9856, -2.372, 0.5295, -1.515, 0.377, -1.515, -0.9269, 1.505, -0.9269, 1.505, 0.377, 1.988, 1.536, 1.988, 0.5295, 3.291, 0.5295, -1.515, -2.231, -1.515, -0.9269, -2.522, -0.9269, 0.5313, 0.5295, 0.5313, 0.9856, -0.9204, 0.9856, -0.9204, 0.5295, 0.3815, 3.325, -1.07, 3.325, -1.07, 2.546, -0.9204, 0.9856, -0.9204, 1.764, -2.372, 0.9856, -0.9204, 0.9856, 0.5313, 0.9856, -0.9204, 1.764, -1.515, -0.9269, -1.515, 0.377, -2.522, -0.9269, 1.988, 0.5295, 1.988, 1.536, 0.6838, 0.5295, -1.475, 1.479, -1.475, -0.4034, -0.8397, 0.2564, -0.8397, 1.479, -0.0606, 1.479, -0.0606, -0.4034, 0.4307, 0.2564, 0.4307, 1.479, 1.066, 1.479, 1.066, -0.4034, 1.701, 0.2564, 1.701, 1.479, -2.11, 0.2564, -2.11, 1.479, -2.398, 1.479, -2.398, 0.2564, -0.8397, 1.479, -0.8397, 0.2564, -0.5519, 0.2564, -0.5519, 1.479, 4.098, -0.4034, 4.098, 1.479, 3.607, 1.479, 3.607, 0.2564, 1.701, 1.479, 1.701, 0.2564, 3.607, 0.2564, 3.607, 1.479, 6.495, 0.2564, 6.495, 1.479, 4.59, 1.479, 4.59, 0.2564, 4.59, 0.2564, 4.59, 1.479, 4.098, 1.479, 4.098, -0.4034, -0.5519, 1.479, -0.5519, 0.2564, -0.0606, -0.4034, -0.0606, 1.479, 0.4307, 1.479, 0.4307, 0.2564, 1.066, -0.4034, 1.066, 1.479, -2.11, 1.479, -2.11, 0.2564, -1.475, -0.4034, -1.475, 1.479])
me_cube_003.materials.append(mat_wall)
me_cube_003.materials.append(mat_roof)
me_cube_003.materials.append(mat_frame)
me_cube_003.materials.append(mat_glass)
me_cube_003.materials.append(mat_door)
me_cube_003.use_remesh_preserve_volume = False
me_cube_003.use_remesh_preserve_attributes = False
me_cube_003.use_mirror_vertex_groups = False
me_cube_003.update()

# ---- objects
ob_house = bpy.data.objects.new('House', me_cube_003)
ob_sun = bpy.data.objects.new('Sun', light_sun)

# ---- transforms, parenting, visibility, modifiers, constraints
ob_house.location = (0.01564, 0.9167, -0.9241)
ob_house.lock_rotations_4d = False
ob_house.empty_display_type = 'ARROWS'
ob_house.lineart.crease_threshold = 0.0
ob_sun.location = (2.05, 3.724, 3.988)
ob_sun.rotation_euler = (0.849, 0.5122, 0.4167)
ob_sun.lineart.crease_threshold = 0.0

# ---- collection membership
col_collection_1.objects.link(ob_house)
col_collection_1.objects.link(ob_sun)

# ---- scene / render settings (as saved in the file)
scene.frame_start = 1; scene.frame_end = 250; scene.frame_set(206)
scene.render.engine = 'BLENDER_EEVEE_NEXT'
scene.render.resolution_percentage = 50
scene.render.dither_intensity = 0.0
scene.cycles.use_denoising = False
scene.cycles.samples = 128
scene.cycles.sampling_pattern = 'TABULATED_SOBOL'
scene.cycles.light_sampling_threshold = 0.0
scene.cycles.use_adaptive_sampling = False
scene.cycles.use_light_tree = False
scene.cycles.blur_glossy = 0.0
scene.cycles.sample_clamp_indirect = 0.0
scene.view_settings.view_transform = 'Standard'
bpy.context.view_layer.update()

# ---- added for rendering (the .blend has no active camera): camera
cam_auto = bpy.data.cameras.new('AutoCamera')
cam_auto.lens = 50.0
cam_auto.sensor_width = 36.0
cam_auto.clip_end = 1000.0
ob_auto_camera = bpy.data.objects.new('AutoCamera', cam_auto)
scene.collection.objects.link(ob_auto_camera)
ob_auto_camera.location = (6.02679, -5.69343, 5.46845)
ob_auto_camera.rotation_euler = (1.09748, -7.21219e-08, 0.694738)
scene.camera = ob_auto_camera
bpy.context.view_layer.update()
